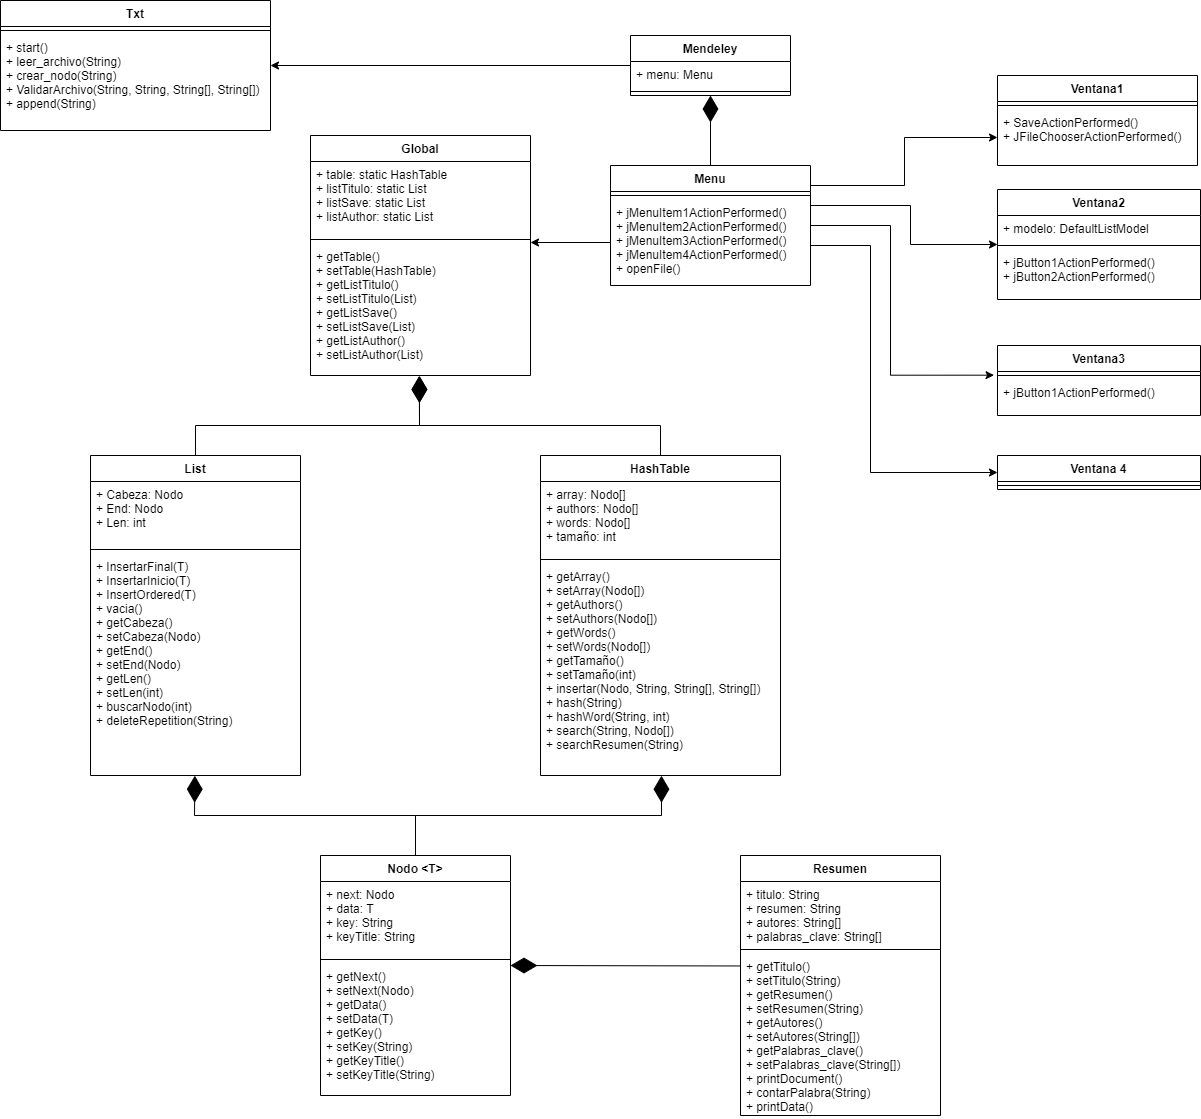

The diagram above was exported from draw.io. Its source (the exported page's mxGraphModel, read from the mxfile embedded in the PNG):
<mxGraphModel dx="2522" dy="442" grid="1" gridSize="10" guides="1" tooltips="1" connect="1" arrows="1" fold="1" page="1" pageScale="1" pageWidth="827" pageHeight="1169" math="0" shadow="0">
  <root>
    <mxCell id="0" />
    <mxCell id="1" parent="0" />
    <mxCell id="MEN1J4itZxHRo5X-ewUb-5" value="Global" style="swimlane;fontStyle=1;align=center;verticalAlign=top;childLayout=stackLayout;horizontal=1;startSize=26;horizontalStack=0;resizeParent=1;resizeParentMax=0;resizeLast=0;collapsible=1;marginBottom=0;" parent="1" vertex="1">
      <mxGeometry x="-1100" y="300" width="220" height="240" as="geometry" />
    </mxCell>
    <mxCell id="MEN1J4itZxHRo5X-ewUb-6" value="+ table: static HashTable&#10;+ listTitulo: static List&#10;+ listSave: static List&#10;+ listAuthor: static List" style="text;strokeColor=none;fillColor=none;align=left;verticalAlign=top;spacingLeft=4;spacingRight=4;overflow=hidden;rotatable=0;points=[[0,0.5],[1,0.5]];portConstraint=eastwest;" parent="MEN1J4itZxHRo5X-ewUb-5" vertex="1">
      <mxGeometry y="26" width="220" height="74" as="geometry" />
    </mxCell>
    <mxCell id="MEN1J4itZxHRo5X-ewUb-7" value="" style="line;strokeWidth=1;fillColor=none;align=left;verticalAlign=middle;spacingTop=-1;spacingLeft=3;spacingRight=3;rotatable=0;labelPosition=right;points=[];portConstraint=eastwest;" parent="MEN1J4itZxHRo5X-ewUb-5" vertex="1">
      <mxGeometry y="100" width="220" height="8" as="geometry" />
    </mxCell>
    <mxCell id="MEN1J4itZxHRo5X-ewUb-8" value="+ getTable()&#10;+ setTable(HashTable)&#10;+ getListTitulo()&#10;+ setListTitulo(List)&#10;+ getListSave()&#10;+ setListSave(List)&#10;+ getListAuthor()&#10;+ setListAuthor(List)" style="text;strokeColor=none;fillColor=none;align=left;verticalAlign=top;spacingLeft=4;spacingRight=4;overflow=hidden;rotatable=0;points=[[0,0.5],[1,0.5]];portConstraint=eastwest;" parent="MEN1J4itZxHRo5X-ewUb-5" vertex="1">
      <mxGeometry y="108" width="220" height="132" as="geometry" />
    </mxCell>
    <mxCell id="MEN1J4itZxHRo5X-ewUb-13" value="HashTable" style="swimlane;fontStyle=1;align=center;verticalAlign=top;childLayout=stackLayout;horizontal=1;startSize=26;horizontalStack=0;resizeParent=1;resizeParentMax=0;resizeLast=0;collapsible=1;marginBottom=0;" parent="1" vertex="1">
      <mxGeometry x="-870" y="620" width="240" height="320" as="geometry" />
    </mxCell>
    <mxCell id="MEN1J4itZxHRo5X-ewUb-14" value="+ array: Nodo[]&#10;+ authors: Nodo[]&#10;+ words: Nodo[]&#10;+ tamaño: int" style="text;strokeColor=none;fillColor=none;align=left;verticalAlign=top;spacingLeft=4;spacingRight=4;overflow=hidden;rotatable=0;points=[[0,0.5],[1,0.5]];portConstraint=eastwest;" parent="MEN1J4itZxHRo5X-ewUb-13" vertex="1">
      <mxGeometry y="26" width="240" height="74" as="geometry" />
    </mxCell>
    <mxCell id="MEN1J4itZxHRo5X-ewUb-15" value="" style="line;strokeWidth=1;fillColor=none;align=left;verticalAlign=middle;spacingTop=-1;spacingLeft=3;spacingRight=3;rotatable=0;labelPosition=right;points=[];portConstraint=eastwest;" parent="MEN1J4itZxHRo5X-ewUb-13" vertex="1">
      <mxGeometry y="100" width="240" height="8" as="geometry" />
    </mxCell>
    <mxCell id="MEN1J4itZxHRo5X-ewUb-16" value="+ getArray()&#10;+ setArray(Nodo[])&#10;+ getAuthors()&#10;+ setAuthors(Nodo[])&#10;+ getWords()&#10;+ setWords(Nodo[])&#10;+ getTamaño()&#10;+ setTamaño(int)&#10;+ insertar(Nodo, String, String[], String[])&#10;+ hash(String)&#10;+ hashWord(String, int)&#10;+ search(String, Nodo[])&#10;+ searchResumen(String)" style="text;strokeColor=none;fillColor=none;align=left;verticalAlign=top;spacingLeft=4;spacingRight=4;overflow=hidden;rotatable=0;points=[[0,0.5],[1,0.5]];portConstraint=eastwest;" parent="MEN1J4itZxHRo5X-ewUb-13" vertex="1">
      <mxGeometry y="108" width="240" height="212" as="geometry" />
    </mxCell>
    <mxCell id="MEN1J4itZxHRo5X-ewUb-17" value="Txt" style="swimlane;fontStyle=1;align=center;verticalAlign=top;childLayout=stackLayout;horizontal=1;startSize=26;horizontalStack=0;resizeParent=1;resizeParentMax=0;resizeLast=0;collapsible=1;marginBottom=0;" parent="1" vertex="1">
      <mxGeometry x="-1410" y="165" width="270" height="130" as="geometry" />
    </mxCell>
    <mxCell id="MEN1J4itZxHRo5X-ewUb-19" value="" style="line;strokeWidth=1;fillColor=none;align=left;verticalAlign=middle;spacingTop=-1;spacingLeft=3;spacingRight=3;rotatable=0;labelPosition=right;points=[];portConstraint=eastwest;" parent="MEN1J4itZxHRo5X-ewUb-17" vertex="1">
      <mxGeometry y="26" width="270" height="8" as="geometry" />
    </mxCell>
    <mxCell id="MEN1J4itZxHRo5X-ewUb-20" value="+ start()&#10;+ leer_archivo(String)&#10;+ crear_nodo(String)&#10;+ ValidarArchivo(String, String, String[], String[])&#10;+ append(String)&#10;" style="text;strokeColor=none;fillColor=none;align=left;verticalAlign=top;spacingLeft=4;spacingRight=4;overflow=hidden;rotatable=0;points=[[0,0.5],[1,0.5]];portConstraint=eastwest;" parent="MEN1J4itZxHRo5X-ewUb-17" vertex="1">
      <mxGeometry y="34" width="270" height="96" as="geometry" />
    </mxCell>
    <mxCell id="mFP5YEdOyIvBtd4vcpz5-20" style="edgeStyle=orthogonalEdgeStyle;rounded=0;orthogonalLoop=1;jettySize=auto;html=1;exitX=0;exitY=0.5;exitDx=0;exitDy=0;entryX=1;entryY=0.5;entryDx=0;entryDy=0;" parent="1" source="MEN1J4itZxHRo5X-ewUb-21" target="MEN1J4itZxHRo5X-ewUb-17" edge="1">
      <mxGeometry relative="1" as="geometry" />
    </mxCell>
    <mxCell id="MEN1J4itZxHRo5X-ewUb-21" value="Mendeley" style="swimlane;fontStyle=1;align=center;verticalAlign=top;childLayout=stackLayout;horizontal=1;startSize=26;horizontalStack=0;resizeParent=1;resizeParentMax=0;resizeLast=0;collapsible=1;marginBottom=0;" parent="1" vertex="1">
      <mxGeometry x="-780" y="200" width="160" height="60" as="geometry" />
    </mxCell>
    <mxCell id="MEN1J4itZxHRo5X-ewUb-22" value="+ menu: Menu" style="text;strokeColor=none;fillColor=none;align=left;verticalAlign=top;spacingLeft=4;spacingRight=4;overflow=hidden;rotatable=0;points=[[0,0.5],[1,0.5]];portConstraint=eastwest;" parent="MEN1J4itZxHRo5X-ewUb-21" vertex="1">
      <mxGeometry y="26" width="160" height="26" as="geometry" />
    </mxCell>
    <mxCell id="MEN1J4itZxHRo5X-ewUb-23" value="" style="line;strokeWidth=1;fillColor=none;align=left;verticalAlign=middle;spacingTop=-1;spacingLeft=3;spacingRight=3;rotatable=0;labelPosition=right;points=[];portConstraint=eastwest;" parent="MEN1J4itZxHRo5X-ewUb-21" vertex="1">
      <mxGeometry y="52" width="160" height="8" as="geometry" />
    </mxCell>
    <mxCell id="MEN1J4itZxHRo5X-ewUb-29" value="Resumen" style="swimlane;fontStyle=1;align=center;verticalAlign=top;childLayout=stackLayout;horizontal=1;startSize=26;horizontalStack=0;resizeParent=1;resizeParentMax=0;resizeLast=0;collapsible=1;marginBottom=0;" parent="1" vertex="1">
      <mxGeometry x="-670" y="1020" width="200" height="260" as="geometry" />
    </mxCell>
    <mxCell id="MEN1J4itZxHRo5X-ewUb-30" value="+ titulo: String&#10;+ resumen: String&#10;+ autores: String[]&#10;+ palabras_clave: String[]" style="text;strokeColor=none;fillColor=none;align=left;verticalAlign=top;spacingLeft=4;spacingRight=4;overflow=hidden;rotatable=0;points=[[0,0.5],[1,0.5]];portConstraint=eastwest;" parent="MEN1J4itZxHRo5X-ewUb-29" vertex="1">
      <mxGeometry y="26" width="200" height="64" as="geometry" />
    </mxCell>
    <mxCell id="MEN1J4itZxHRo5X-ewUb-31" value="" style="line;strokeWidth=1;fillColor=none;align=left;verticalAlign=middle;spacingTop=-1;spacingLeft=3;spacingRight=3;rotatable=0;labelPosition=right;points=[];portConstraint=eastwest;" parent="MEN1J4itZxHRo5X-ewUb-29" vertex="1">
      <mxGeometry y="90" width="200" height="8" as="geometry" />
    </mxCell>
    <mxCell id="MEN1J4itZxHRo5X-ewUb-32" value="+ getTitulo()&#10;+ setTitulo(String)&#10;+ getResumen()&#10;+ setResumen(String)&#10;+ getAutores()&#10;+ setAutores(String[])&#10;+ getPalabras_clave()&#10;+ setPalabras_clave(String[])&#10;+ printDocument()&#10;+ contarPalabra(String)&#10;+ printData()" style="text;strokeColor=none;fillColor=none;align=left;verticalAlign=top;spacingLeft=4;spacingRight=4;overflow=hidden;rotatable=0;points=[[0,0.5],[1,0.5]];portConstraint=eastwest;" parent="MEN1J4itZxHRo5X-ewUb-29" vertex="1">
      <mxGeometry y="98" width="200" height="162" as="geometry" />
    </mxCell>
    <mxCell id="mFP5YEdOyIvBtd4vcpz5-14" style="edgeStyle=orthogonalEdgeStyle;rounded=0;orthogonalLoop=1;jettySize=auto;html=1;entryX=0;entryY=0.5;entryDx=0;entryDy=0;" parent="1" source="MEN1J4itZxHRo5X-ewUb-37" target="MEN1J4itZxHRo5X-ewUb-56" edge="1">
      <mxGeometry relative="1" as="geometry">
        <Array as="points">
          <mxPoint x="-506" y="350" />
          <mxPoint x="-506" y="302" />
        </Array>
      </mxGeometry>
    </mxCell>
    <mxCell id="MEN1J4itZxHRo5X-ewUb-37" value="Menu" style="swimlane;fontStyle=1;align=center;verticalAlign=top;childLayout=stackLayout;horizontal=1;startSize=26;horizontalStack=0;resizeParent=1;resizeParentMax=0;resizeLast=0;collapsible=1;marginBottom=0;" parent="1" vertex="1">
      <mxGeometry x="-800" y="330" width="200" height="120" as="geometry" />
    </mxCell>
    <mxCell id="MEN1J4itZxHRo5X-ewUb-39" value="" style="line;strokeWidth=1;fillColor=none;align=left;verticalAlign=middle;spacingTop=-1;spacingLeft=3;spacingRight=3;rotatable=0;labelPosition=right;points=[];portConstraint=eastwest;" parent="MEN1J4itZxHRo5X-ewUb-37" vertex="1">
      <mxGeometry y="26" width="200" height="8" as="geometry" />
    </mxCell>
    <mxCell id="MEN1J4itZxHRo5X-ewUb-40" value="+ jMenuItem1ActionPerformed()&#10;+ jMenuItem2ActionPerformed()&#10;+ jMenuItem3ActionPerformed()&#10;+ jMenuItem4ActionPerformed()&#10;+ openFile()" style="text;strokeColor=none;fillColor=none;align=left;verticalAlign=top;spacingLeft=4;spacingRight=4;overflow=hidden;rotatable=0;points=[[0,0.5],[1,0.5]];portConstraint=eastwest;" parent="MEN1J4itZxHRo5X-ewUb-37" vertex="1">
      <mxGeometry y="34" width="200" height="86" as="geometry" />
    </mxCell>
    <mxCell id="MEN1J4itZxHRo5X-ewUb-41" value="Ventana 4" style="swimlane;fontStyle=1;align=center;verticalAlign=top;childLayout=stackLayout;horizontal=1;startSize=26;horizontalStack=0;resizeParent=1;resizeParentMax=0;resizeLast=0;collapsible=1;marginBottom=0;" parent="1" vertex="1">
      <mxGeometry x="-413" y="620" width="203" height="34" as="geometry" />
    </mxCell>
    <mxCell id="MEN1J4itZxHRo5X-ewUb-43" value="" style="line;strokeWidth=1;fillColor=none;align=left;verticalAlign=middle;spacingTop=-1;spacingLeft=3;spacingRight=3;rotatable=0;labelPosition=right;points=[];portConstraint=eastwest;" parent="MEN1J4itZxHRo5X-ewUb-41" vertex="1">
      <mxGeometry y="26" width="203" height="8" as="geometry" />
    </mxCell>
    <mxCell id="MEN1J4itZxHRo5X-ewUb-45" value="Ventana3" style="swimlane;fontStyle=1;align=center;verticalAlign=top;childLayout=stackLayout;horizontal=1;startSize=26;horizontalStack=0;resizeParent=1;resizeParentMax=0;resizeLast=0;collapsible=1;marginBottom=0;" parent="1" vertex="1">
      <mxGeometry x="-413" y="510" width="203" height="70" as="geometry" />
    </mxCell>
    <mxCell id="MEN1J4itZxHRo5X-ewUb-47" value="" style="line;strokeWidth=1;fillColor=none;align=left;verticalAlign=middle;spacingTop=-1;spacingLeft=3;spacingRight=3;rotatable=0;labelPosition=right;points=[];portConstraint=eastwest;" parent="MEN1J4itZxHRo5X-ewUb-45" vertex="1">
      <mxGeometry y="26" width="203" height="8" as="geometry" />
    </mxCell>
    <mxCell id="MEN1J4itZxHRo5X-ewUb-48" value="+ jButton1ActionPerformed()" style="text;strokeColor=none;fillColor=none;align=left;verticalAlign=top;spacingLeft=4;spacingRight=4;overflow=hidden;rotatable=0;points=[[0,0.5],[1,0.5]];portConstraint=eastwest;" parent="MEN1J4itZxHRo5X-ewUb-45" vertex="1">
      <mxGeometry y="34" width="203" height="36" as="geometry" />
    </mxCell>
    <mxCell id="MEN1J4itZxHRo5X-ewUb-49" value="Ventana2" style="swimlane;fontStyle=1;align=center;verticalAlign=top;childLayout=stackLayout;horizontal=1;startSize=26;horizontalStack=0;resizeParent=1;resizeParentMax=0;resizeLast=0;collapsible=1;marginBottom=0;" parent="1" vertex="1">
      <mxGeometry x="-413" y="354" width="203" height="110" as="geometry" />
    </mxCell>
    <mxCell id="MEN1J4itZxHRo5X-ewUb-50" value="+ modelo: DefaultListModel" style="text;strokeColor=none;fillColor=none;align=left;verticalAlign=top;spacingLeft=4;spacingRight=4;overflow=hidden;rotatable=0;points=[[0,0.5],[1,0.5]];portConstraint=eastwest;" parent="MEN1J4itZxHRo5X-ewUb-49" vertex="1">
      <mxGeometry y="26" width="203" height="26" as="geometry" />
    </mxCell>
    <mxCell id="MEN1J4itZxHRo5X-ewUb-51" value="" style="line;strokeWidth=1;fillColor=none;align=left;verticalAlign=middle;spacingTop=-1;spacingLeft=3;spacingRight=3;rotatable=0;labelPosition=right;points=[];portConstraint=eastwest;" parent="MEN1J4itZxHRo5X-ewUb-49" vertex="1">
      <mxGeometry y="52" width="203" height="8" as="geometry" />
    </mxCell>
    <mxCell id="MEN1J4itZxHRo5X-ewUb-52" value="+ jButton1ActionPerformed()&#10;+ jButton2ActionPerformed()" style="text;strokeColor=none;fillColor=none;align=left;verticalAlign=top;spacingLeft=4;spacingRight=4;overflow=hidden;rotatable=0;points=[[0,0.5],[1,0.5]];portConstraint=eastwest;" parent="MEN1J4itZxHRo5X-ewUb-49" vertex="1">
      <mxGeometry y="60" width="203" height="50" as="geometry" />
    </mxCell>
    <mxCell id="MEN1J4itZxHRo5X-ewUb-53" value="Ventana1" style="swimlane;fontStyle=1;align=center;verticalAlign=top;childLayout=stackLayout;horizontal=1;startSize=26;horizontalStack=0;resizeParent=1;resizeParentMax=0;resizeLast=0;collapsible=1;marginBottom=0;" parent="1" vertex="1">
      <mxGeometry x="-413" y="240" width="200" height="90" as="geometry" />
    </mxCell>
    <mxCell id="MEN1J4itZxHRo5X-ewUb-55" value="" style="line;strokeWidth=1;fillColor=none;align=left;verticalAlign=middle;spacingTop=-1;spacingLeft=3;spacingRight=3;rotatable=0;labelPosition=right;points=[];portConstraint=eastwest;" parent="MEN1J4itZxHRo5X-ewUb-53" vertex="1">
      <mxGeometry y="26" width="200" height="8" as="geometry" />
    </mxCell>
    <mxCell id="MEN1J4itZxHRo5X-ewUb-56" value="+ SaveActionPerformed()&#10;+ JFileChooserActionPerformed()" style="text;strokeColor=none;fillColor=none;align=left;verticalAlign=top;spacingLeft=4;spacingRight=4;overflow=hidden;rotatable=0;points=[[0,0.5],[1,0.5]];portConstraint=eastwest;" parent="MEN1J4itZxHRo5X-ewUb-53" vertex="1">
      <mxGeometry y="34" width="200" height="56" as="geometry" />
    </mxCell>
    <mxCell id="mFP5YEdOyIvBtd4vcpz5-5" value="Nodo &lt;T&gt;" style="swimlane;fontStyle=1;align=center;verticalAlign=top;childLayout=stackLayout;horizontal=1;startSize=26;horizontalStack=0;resizeParent=1;resizeParentMax=0;resizeLast=0;collapsible=1;marginBottom=0;" parent="1" vertex="1">
      <mxGeometry x="-1090" y="1020" width="190" height="240" as="geometry" />
    </mxCell>
    <mxCell id="mFP5YEdOyIvBtd4vcpz5-6" value="+ next: Nodo&#10;+ data: T&#10;+ key: String&#10;+ keyTitle: String" style="text;strokeColor=none;fillColor=none;align=left;verticalAlign=top;spacingLeft=4;spacingRight=4;overflow=hidden;rotatable=0;points=[[0,0.5],[1,0.5]];portConstraint=eastwest;" parent="mFP5YEdOyIvBtd4vcpz5-5" vertex="1">
      <mxGeometry y="26" width="190" height="74" as="geometry" />
    </mxCell>
    <mxCell id="mFP5YEdOyIvBtd4vcpz5-7" value="" style="line;strokeWidth=1;fillColor=none;align=left;verticalAlign=middle;spacingTop=-1;spacingLeft=3;spacingRight=3;rotatable=0;labelPosition=right;points=[];portConstraint=eastwest;" parent="mFP5YEdOyIvBtd4vcpz5-5" vertex="1">
      <mxGeometry y="100" width="190" height="8" as="geometry" />
    </mxCell>
    <mxCell id="mFP5YEdOyIvBtd4vcpz5-8" value="+ getNext()&#10;+ setNext(Nodo)&#10;+ getData()&#10;+ setData(T)&#10;+ getKey()&#10;+ setKey(String)&#10;+ getKeyTitle()&#10;+ setKeyTitle(String)" style="text;strokeColor=none;fillColor=none;align=left;verticalAlign=top;spacingLeft=4;spacingRight=4;overflow=hidden;rotatable=0;points=[[0,0.5],[1,0.5]];portConstraint=eastwest;" parent="mFP5YEdOyIvBtd4vcpz5-5" vertex="1">
      <mxGeometry y="108" width="190" height="132" as="geometry" />
    </mxCell>
    <mxCell id="MEN1J4itZxHRo5X-ewUb-25" value="List" style="swimlane;fontStyle=1;align=center;verticalAlign=top;childLayout=stackLayout;horizontal=1;startSize=26;horizontalStack=0;resizeParent=1;resizeParentMax=0;resizeLast=0;collapsible=1;marginBottom=0;" parent="1" vertex="1">
      <mxGeometry x="-1320" y="620" width="210" height="320" as="geometry" />
    </mxCell>
    <mxCell id="MEN1J4itZxHRo5X-ewUb-26" value="+ Cabeza: Nodo&#10;+ End: Nodo&#10;+ Len: int" style="text;strokeColor=none;fillColor=none;align=left;verticalAlign=top;spacingLeft=4;spacingRight=4;overflow=hidden;rotatable=0;points=[[0,0.5],[1,0.5]];portConstraint=eastwest;" parent="MEN1J4itZxHRo5X-ewUb-25" vertex="1">
      <mxGeometry y="26" width="210" height="64" as="geometry" />
    </mxCell>
    <mxCell id="MEN1J4itZxHRo5X-ewUb-27" value="" style="line;strokeWidth=1;fillColor=none;align=left;verticalAlign=middle;spacingTop=-1;spacingLeft=3;spacingRight=3;rotatable=0;labelPosition=right;points=[];portConstraint=eastwest;" parent="MEN1J4itZxHRo5X-ewUb-25" vertex="1">
      <mxGeometry y="90" width="210" height="8" as="geometry" />
    </mxCell>
    <mxCell id="MEN1J4itZxHRo5X-ewUb-28" value="+ InsertarFinal(T)&#10;+ InsertarInicio(T)&#10;+ InsertOrdered(T)&#10;+ vacia()&#10;+ getCabeza()&#10;+ setCabeza(Nodo)&#10;+ getEnd()&#10;+ setEnd(Nodo)&#10;+ getLen()&#10;+ setLen(int)&#10;+ buscarNodo(int)&#10;+ deleteRepetition(String)" style="text;strokeColor=none;fillColor=none;align=left;verticalAlign=top;spacingLeft=4;spacingRight=4;overflow=hidden;rotatable=0;points=[[0,0.5],[1,0.5]];portConstraint=eastwest;" parent="MEN1J4itZxHRo5X-ewUb-25" vertex="1">
      <mxGeometry y="98" width="210" height="222" as="geometry" />
    </mxCell>
    <mxCell id="mFP5YEdOyIvBtd4vcpz5-15" style="edgeStyle=orthogonalEdgeStyle;rounded=0;orthogonalLoop=1;jettySize=auto;html=1;exitX=1;exitY=0.5;exitDx=0;exitDy=0;entryX=0;entryY=0.5;entryDx=0;entryDy=0;" parent="1" source="MEN1J4itZxHRo5X-ewUb-40" target="MEN1J4itZxHRo5X-ewUb-49" edge="1">
      <mxGeometry relative="1" as="geometry">
        <Array as="points">
          <mxPoint x="-600" y="370" />
          <mxPoint x="-500" y="370" />
          <mxPoint x="-500" y="409" />
        </Array>
      </mxGeometry>
    </mxCell>
    <mxCell id="mFP5YEdOyIvBtd4vcpz5-16" style="edgeStyle=orthogonalEdgeStyle;rounded=0;orthogonalLoop=1;jettySize=auto;html=1;exitX=1;exitY=0.5;exitDx=0;exitDy=0;entryX=-0.017;entryY=-0.12;entryDx=0;entryDy=0;entryPerimeter=0;" parent="1" source="MEN1J4itZxHRo5X-ewUb-40" target="MEN1J4itZxHRo5X-ewUb-48" edge="1">
      <mxGeometry relative="1" as="geometry">
        <Array as="points">
          <mxPoint x="-600" y="390" />
          <mxPoint x="-520" y="390" />
          <mxPoint x="-520" y="540" />
        </Array>
      </mxGeometry>
    </mxCell>
    <mxCell id="mFP5YEdOyIvBtd4vcpz5-17" style="edgeStyle=orthogonalEdgeStyle;rounded=0;orthogonalLoop=1;jettySize=auto;html=1;entryX=0;entryY=0.5;entryDx=0;entryDy=0;" parent="1" source="MEN1J4itZxHRo5X-ewUb-40" target="MEN1J4itZxHRo5X-ewUb-41" edge="1">
      <mxGeometry relative="1" as="geometry">
        <Array as="points">
          <mxPoint x="-540" y="410" />
          <mxPoint x="-540" y="637" />
        </Array>
      </mxGeometry>
    </mxCell>
    <mxCell id="mFP5YEdOyIvBtd4vcpz5-18" value="" style="endArrow=diamondThin;endFill=1;endSize=24;html=1;rounded=0;entryX=0.5;entryY=1;entryDx=0;entryDy=0;exitX=0.5;exitY=0;exitDx=0;exitDy=0;" parent="1" source="MEN1J4itZxHRo5X-ewUb-37" target="MEN1J4itZxHRo5X-ewUb-21" edge="1">
      <mxGeometry width="160" relative="1" as="geometry">
        <mxPoint x="-1090" y="330" as="sourcePoint" />
        <mxPoint x="-930" y="330" as="targetPoint" />
      </mxGeometry>
    </mxCell>
    <mxCell id="mFP5YEdOyIvBtd4vcpz5-19" style="edgeStyle=orthogonalEdgeStyle;rounded=0;orthogonalLoop=1;jettySize=auto;html=1;exitX=0;exitY=0.5;exitDx=0;exitDy=0;" parent="1" source="MEN1J4itZxHRo5X-ewUb-40" edge="1">
      <mxGeometry relative="1" as="geometry">
        <mxPoint x="-880" y="407" as="targetPoint" />
      </mxGeometry>
    </mxCell>
    <mxCell id="mFP5YEdOyIvBtd4vcpz5-21" value="" style="endArrow=diamondThin;endFill=1;endSize=24;html=1;rounded=0;entryX=0.495;entryY=1.002;entryDx=0;entryDy=0;exitX=0.5;exitY=0;exitDx=0;exitDy=0;entryPerimeter=0;" parent="1" source="MEN1J4itZxHRo5X-ewUb-25" target="MEN1J4itZxHRo5X-ewUb-8" edge="1">
      <mxGeometry width="160" relative="1" as="geometry">
        <mxPoint x="-1000" y="640" as="sourcePoint" />
        <mxPoint x="-1000" y="570" as="targetPoint" />
        <Array as="points">
          <mxPoint x="-1215" y="590" />
          <mxPoint x="-991" y="590" />
        </Array>
      </mxGeometry>
    </mxCell>
    <mxCell id="mFP5YEdOyIvBtd4vcpz5-22" value="" style="endArrow=diamondThin;endFill=1;endSize=24;html=1;rounded=0;exitX=0.5;exitY=0;exitDx=0;exitDy=0;entryX=0.495;entryY=1.005;entryDx=0;entryDy=0;entryPerimeter=0;" parent="1" source="MEN1J4itZxHRo5X-ewUb-13" target="MEN1J4itZxHRo5X-ewUb-8" edge="1">
      <mxGeometry width="160" relative="1" as="geometry">
        <mxPoint x="-1100" y="698.2799999999997" as="sourcePoint" />
        <mxPoint x="-1000" y="550" as="targetPoint" />
        <Array as="points">
          <mxPoint x="-750" y="590" />
          <mxPoint x="-991" y="590" />
        </Array>
      </mxGeometry>
    </mxCell>
    <mxCell id="mFP5YEdOyIvBtd4vcpz5-29" value="" style="endArrow=diamondThin;endFill=1;endSize=24;html=1;rounded=0;exitX=0.5;exitY=0;exitDx=0;exitDy=0;entryX=0.504;entryY=1.001;entryDx=0;entryDy=0;entryPerimeter=0;" parent="1" source="mFP5YEdOyIvBtd4vcpz5-5" target="MEN1J4itZxHRo5X-ewUb-16" edge="1">
      <mxGeometry width="160" relative="1" as="geometry">
        <mxPoint x="-995.0000000000002" y="1020" as="sourcePoint" />
        <mxPoint x="-749.04" y="940.212" as="targetPoint" />
        <Array as="points">
          <mxPoint x="-995" y="980" />
          <mxPoint x="-749" y="980" />
        </Array>
      </mxGeometry>
    </mxCell>
    <mxCell id="mFP5YEdOyIvBtd4vcpz5-30" value="" style="endArrow=diamondThin;endFill=1;endSize=24;html=1;rounded=0;exitX=0.5;exitY=0;exitDx=0;exitDy=0;entryX=0.497;entryY=1.001;entryDx=0;entryDy=0;entryPerimeter=0;" parent="1" source="mFP5YEdOyIvBtd4vcpz5-5" target="MEN1J4itZxHRo5X-ewUb-28" edge="1">
      <mxGeometry width="160" relative="1" as="geometry">
        <mxPoint x="-1198.9" y="1049.3400000000001" as="sourcePoint" />
        <mxPoint x="-1430" y="969.9999999999998" as="targetPoint" />
        <Array as="points">
          <mxPoint x="-995" y="980" />
          <mxPoint x="-1216" y="980" />
        </Array>
      </mxGeometry>
    </mxCell>
    <mxCell id="mFP5YEdOyIvBtd4vcpz5-32" value="" style="endArrow=diamondThin;endFill=1;endSize=24;html=1;rounded=0;exitX=-0.002;exitY=0.077;exitDx=0;exitDy=0;exitPerimeter=0;" parent="1" source="MEN1J4itZxHRo5X-ewUb-32" edge="1">
      <mxGeometry width="160" relative="1" as="geometry">
        <mxPoint x="-680" y="1130" as="sourcePoint" />
        <mxPoint x="-900" y="1130" as="targetPoint" />
      </mxGeometry>
    </mxCell>
  </root>
</mxGraphModel>